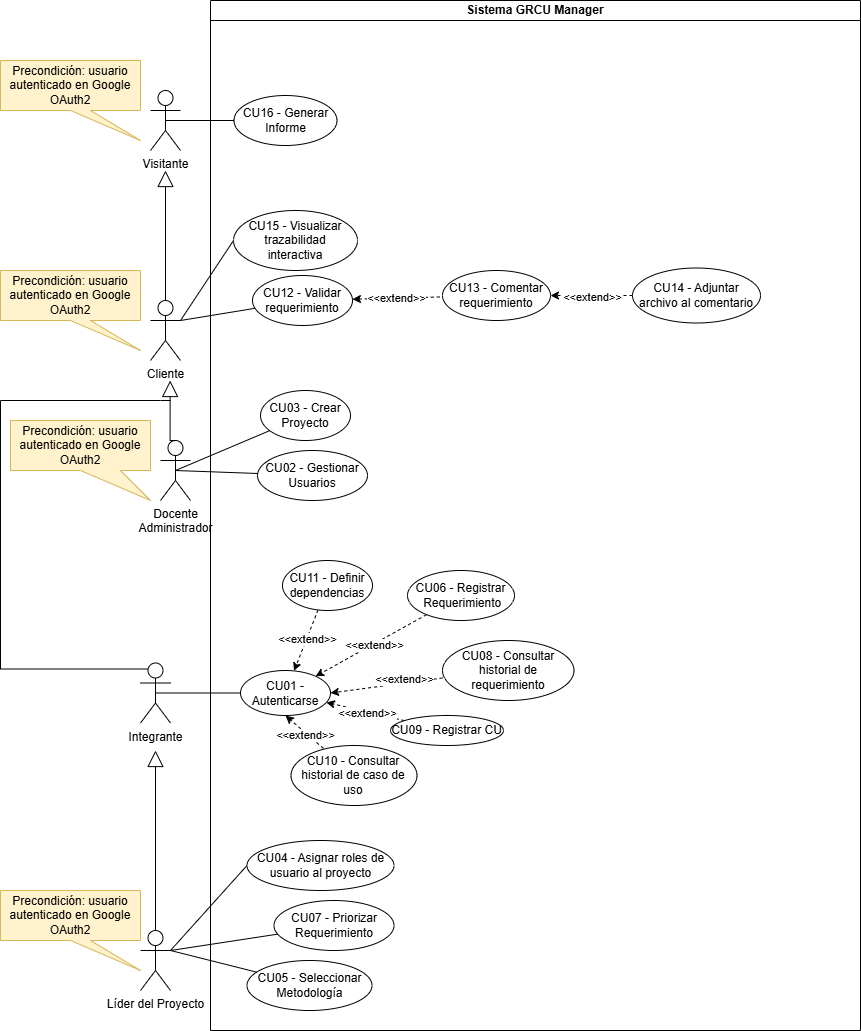

The diagram above was exported from draw.io. Its source (the exported page's mxGraphModel, read from the mxfile embedded in the PNG):
<mxGraphModel dx="1768" dy="1632" grid="1" gridSize="10" guides="1" tooltips="1" connect="1" arrows="1" fold="1" page="1" pageScale="1" pageWidth="827" pageHeight="1169" math="0" shadow="0">
  <root>
    <mxCell id="0C3Ww7uM8i51pH-6aWGW-0" />
    <mxCell id="0C3Ww7uM8i51pH-6aWGW-1" parent="0C3Ww7uM8i51pH-6aWGW-0" />
    <mxCell id="0C3Ww7uM8i51pH-6aWGW-2" style="rounded=0;orthogonalLoop=1;jettySize=auto;html=1;exitX=1;exitY=0.3333333333333333;exitDx=0;exitDy=0;exitPerimeter=0;endArrow=none;endFill=0;" parent="0C3Ww7uM8i51pH-6aWGW-1" source="0C3Ww7uM8i51pH-6aWGW-3" target="0C3Ww7uM8i51pH-6aWGW-7" edge="1">
      <mxGeometry relative="1" as="geometry" />
    </mxCell>
    <mxCell id="d8gwYFlI4bsDtKc-NejG-10" style="edgeStyle=orthogonalEdgeStyle;rounded=0;orthogonalLoop=1;jettySize=auto;html=1;endArrow=block;endFill=0;endSize=14;" parent="0C3Ww7uM8i51pH-6aWGW-1" source="0C3Ww7uM8i51pH-6aWGW-3" edge="1">
      <mxGeometry relative="1" as="geometry">
        <mxPoint x="25" y="-40" as="targetPoint" />
      </mxGeometry>
    </mxCell>
    <mxCell id="0C3Ww7uM8i51pH-6aWGW-3" value="Cliente" style="shape=umlActor;verticalLabelPosition=bottom;verticalAlign=top;html=1;outlineConnect=0;" parent="0C3Ww7uM8i51pH-6aWGW-1" vertex="1">
      <mxGeometry x="10" y="90" width="30" height="60" as="geometry" />
    </mxCell>
    <mxCell id="0C3Ww7uM8i51pH-6aWGW-4" value="Sistema GRCU Manager" style="swimlane;whiteSpace=wrap;html=1;startSize=20;" parent="0C3Ww7uM8i51pH-6aWGW-1" vertex="1">
      <mxGeometry x="70" y="-210" width="650" height="1030" as="geometry">
        <mxRectangle x="90" y="-10" width="170" height="30" as="alternateBounds" />
      </mxGeometry>
    </mxCell>
    <mxCell id="0C3Ww7uM8i51pH-6aWGW-7" value="CU12 - Validar requerimiento" style="ellipse;whiteSpace=wrap;html=1;align=center;fillColor=none;strokeColor=#000000;" parent="0C3Ww7uM8i51pH-6aWGW-4" vertex="1">
      <mxGeometry x="42" y="275" width="100" height="50" as="geometry" />
    </mxCell>
    <mxCell id="0C3Ww7uM8i51pH-6aWGW-8" value="CU13 - Comentar requerimiento" style="ellipse;whiteSpace=wrap;html=1;fillColor=none;strokeColor=#000000;" parent="0C3Ww7uM8i51pH-6aWGW-4" vertex="1">
      <mxGeometry x="232" y="270" width="108" height="50" as="geometry" />
    </mxCell>
    <mxCell id="0C3Ww7uM8i51pH-6aWGW-9" style="edgeStyle=orthogonalEdgeStyle;rounded=0;orthogonalLoop=1;jettySize=auto;html=1;endArrow=classic;endFill=1;startSize=7;dashed=1;" parent="0C3Ww7uM8i51pH-6aWGW-4" source="0C3Ww7uM8i51pH-6aWGW-11" target="0C3Ww7uM8i51pH-6aWGW-8" edge="1">
      <mxGeometry relative="1" as="geometry" />
    </mxCell>
    <mxCell id="0C3Ww7uM8i51pH-6aWGW-10" value="&amp;lt;&amp;lt;&lt;span style=&quot;background-color: light-dark(#ffffff, var(--ge-dark-color, #121212)); color: light-dark(rgb(0, 0, 0), rgb(255, 255, 255));&quot;&gt;extend&amp;gt;&amp;gt;&lt;/span&gt;" style="edgeLabel;html=1;align=center;verticalAlign=middle;resizable=0;points=[];" parent="0C3Ww7uM8i51pH-6aWGW-9" connectable="0" vertex="1">
      <mxGeometry x="-0.0293" y="2" relative="1" as="geometry">
        <mxPoint as="offset" />
      </mxGeometry>
    </mxCell>
    <mxCell id="0C3Ww7uM8i51pH-6aWGW-11" value="CU14 - Adjuntar archivo al comentario" style="ellipse;whiteSpace=wrap;html=1;" parent="0C3Ww7uM8i51pH-6aWGW-4" vertex="1">
      <mxGeometry x="422" y="267.5" width="128" height="55" as="geometry" />
    </mxCell>
    <mxCell id="0C3Ww7uM8i51pH-6aWGW-12" value="CU15 - Visualizar trazabilidad&lt;div&gt;interactiva&lt;/div&gt;" style="ellipse;whiteSpace=wrap;html=1;fillColor=none;strokeColor=#000000;" parent="0C3Ww7uM8i51pH-6aWGW-4" vertex="1">
      <mxGeometry x="23" y="210" width="124" height="60" as="geometry" />
    </mxCell>
    <mxCell id="0C3Ww7uM8i51pH-6aWGW-13" value="CU16 - Generar Informe" style="ellipse;whiteSpace=wrap;html=1;fillColor=none;strokeColor=#000000;" parent="0C3Ww7uM8i51pH-6aWGW-4" vertex="1">
      <mxGeometry x="23.5" y="95" width="103" height="50" as="geometry" />
    </mxCell>
    <mxCell id="0C3Ww7uM8i51pH-6aWGW-14" style="rounded=0;orthogonalLoop=1;jettySize=auto;html=1;endArrow=none;endFill=0;startArrow=classic;startFill=1;dashed=1;" parent="0C3Ww7uM8i51pH-6aWGW-4" source="0C3Ww7uM8i51pH-6aWGW-7" target="0C3Ww7uM8i51pH-6aWGW-8" edge="1">
      <mxGeometry relative="1" as="geometry">
        <mxPoint x="5" y="420" as="targetPoint" />
      </mxGeometry>
    </mxCell>
    <mxCell id="0C3Ww7uM8i51pH-6aWGW-15" value="&amp;lt;&amp;lt;extend&amp;gt;&amp;gt;" style="edgeLabel;html=1;align=center;verticalAlign=middle;resizable=0;points=[];" parent="0C3Ww7uM8i51pH-6aWGW-14" connectable="0" vertex="1">
      <mxGeometry x="-0.0351" relative="1" as="geometry">
        <mxPoint as="offset" />
      </mxGeometry>
    </mxCell>
    <mxCell id="0C3Ww7uM8i51pH-6aWGW-16" value="CU04 - Asignar roles de usuario al proyecto" style="ellipse;whiteSpace=wrap;html=1;" parent="0C3Ww7uM8i51pH-6aWGW-4" vertex="1">
      <mxGeometry x="36.5" y="840" width="147" height="50" as="geometry" />
    </mxCell>
    <mxCell id="0C3Ww7uM8i51pH-6aWGW-17" value="CU05 - Seleccionar Metodología" style="ellipse;whiteSpace=wrap;html=1;" parent="0C3Ww7uM8i51pH-6aWGW-4" vertex="1">
      <mxGeometry x="36.5" y="960" width="125" height="50" as="geometry" />
    </mxCell>
    <mxCell id="0C3Ww7uM8i51pH-6aWGW-18" value="CU07 - Priorizar Requerimiento" style="ellipse;whiteSpace=wrap;html=1;" parent="0C3Ww7uM8i51pH-6aWGW-4" vertex="1">
      <mxGeometry x="63.5" y="900" width="120" height="50" as="geometry" />
    </mxCell>
    <mxCell id="0C3Ww7uM8i51pH-6aWGW-19" value="CU01 - Autenticarse" style="ellipse;whiteSpace=wrap;html=1;" parent="0C3Ww7uM8i51pH-6aWGW-4" vertex="1">
      <mxGeometry x="30" y="670" width="90" height="45" as="geometry" />
    </mxCell>
    <mxCell id="0C3Ww7uM8i51pH-6aWGW-22" style="rounded=0;orthogonalLoop=1;jettySize=auto;html=1;dashed=1;entryX=1;entryY=0.5;entryDx=0;entryDy=0;exitX=0;exitY=0.625;exitDx=0;exitDy=0;exitPerimeter=0;" parent="0C3Ww7uM8i51pH-6aWGW-4" source="0C3Ww7uM8i51pH-6aWGW-40" target="0C3Ww7uM8i51pH-6aWGW-19" edge="1">
      <mxGeometry relative="1" as="geometry" />
    </mxCell>
    <mxCell id="0C3Ww7uM8i51pH-6aWGW-23" value="&amp;lt;&amp;lt;extend&amp;gt;&amp;gt;" style="edgeLabel;html=1;align=center;verticalAlign=middle;resizable=0;points=[];" parent="0C3Ww7uM8i51pH-6aWGW-22" connectable="0" vertex="1">
      <mxGeometry x="-0.3267" y="-4" relative="1" as="geometry">
        <mxPoint as="offset" />
      </mxGeometry>
    </mxCell>
    <mxCell id="0C3Ww7uM8i51pH-6aWGW-24" style="rounded=0;orthogonalLoop=1;jettySize=auto;html=1;dashed=1;" parent="0C3Ww7uM8i51pH-6aWGW-4" source="0C3Ww7uM8i51pH-6aWGW-39" target="0C3Ww7uM8i51pH-6aWGW-19" edge="1">
      <mxGeometry relative="1" as="geometry" />
    </mxCell>
    <mxCell id="0C3Ww7uM8i51pH-6aWGW-25" value="&amp;lt;&amp;lt;extend&amp;gt;&amp;gt;" style="edgeLabel;html=1;align=center;verticalAlign=middle;resizable=0;points=[];" parent="0C3Ww7uM8i51pH-6aWGW-24" connectable="0" vertex="1">
      <mxGeometry x="-0.042" y="1" relative="1" as="geometry">
        <mxPoint as="offset" />
      </mxGeometry>
    </mxCell>
    <mxCell id="0C3Ww7uM8i51pH-6aWGW-26" style="rounded=0;orthogonalLoop=1;jettySize=auto;html=1;dashed=1;" parent="0C3Ww7uM8i51pH-6aWGW-4" source="0C3Ww7uM8i51pH-6aWGW-37" target="0C3Ww7uM8i51pH-6aWGW-19" edge="1">
      <mxGeometry relative="1" as="geometry">
        <mxPoint x="335" y="540" as="sourcePoint" />
        <mxPoint x="185" y="542" as="targetPoint" />
      </mxGeometry>
    </mxCell>
    <mxCell id="0C3Ww7uM8i51pH-6aWGW-27" value="&amp;lt;&amp;lt;extend&amp;gt;&amp;gt;" style="edgeLabel;html=1;align=center;verticalAlign=middle;resizable=0;points=[];" parent="0C3Ww7uM8i51pH-6aWGW-26" connectable="0" vertex="1">
      <mxGeometry x="-0.042" y="1" relative="1" as="geometry">
        <mxPoint as="offset" />
      </mxGeometry>
    </mxCell>
    <mxCell id="0C3Ww7uM8i51pH-6aWGW-30" style="rounded=0;orthogonalLoop=1;jettySize=auto;html=1;dashed=1;" parent="0C3Ww7uM8i51pH-6aWGW-4" source="0C3Ww7uM8i51pH-6aWGW-35" target="0C3Ww7uM8i51pH-6aWGW-19" edge="1">
      <mxGeometry relative="1" as="geometry">
        <mxPoint x="375" y="500" as="sourcePoint" />
        <mxPoint x="225" y="502" as="targetPoint" />
      </mxGeometry>
    </mxCell>
    <mxCell id="0C3Ww7uM8i51pH-6aWGW-31" value="&amp;lt;&amp;lt;extend&amp;gt;&amp;gt;" style="edgeLabel;html=1;align=center;verticalAlign=middle;resizable=0;points=[];" parent="0C3Ww7uM8i51pH-6aWGW-30" connectable="0" vertex="1">
      <mxGeometry x="-0.042" y="1" relative="1" as="geometry">
        <mxPoint as="offset" />
      </mxGeometry>
    </mxCell>
    <mxCell id="0C3Ww7uM8i51pH-6aWGW-32" style="rounded=0;orthogonalLoop=1;jettySize=auto;html=1;dashed=1;entryX=0.5;entryY=1;entryDx=0;entryDy=0;exitX=0.293;exitY=0.114;exitDx=0;exitDy=0;exitPerimeter=0;" parent="0C3Ww7uM8i51pH-6aWGW-4" source="0C3Ww7uM8i51pH-6aWGW-34" target="0C3Ww7uM8i51pH-6aWGW-19" edge="1">
      <mxGeometry relative="1" as="geometry" />
    </mxCell>
    <mxCell id="0C3Ww7uM8i51pH-6aWGW-33" value="&amp;lt;&amp;lt;extend&amp;gt;&amp;gt;" style="edgeLabel;html=1;align=center;verticalAlign=middle;resizable=0;points=[];" parent="0C3Ww7uM8i51pH-6aWGW-32" connectable="0" vertex="1">
      <mxGeometry x="-0.0055" y="2" relative="1" as="geometry">
        <mxPoint as="offset" />
      </mxGeometry>
    </mxCell>
    <mxCell id="0C3Ww7uM8i51pH-6aWGW-34" value="CU10 - Consultar historial de caso de uso" style="ellipse;whiteSpace=wrap;html=1;" parent="0C3Ww7uM8i51pH-6aWGW-4" vertex="1">
      <mxGeometry x="80.5" y="745" width="126" height="60" as="geometry" />
    </mxCell>
    <mxCell id="0C3Ww7uM8i51pH-6aWGW-35" value="CU09 - Registrar CU" style="ellipse;whiteSpace=wrap;html=1;" parent="0C3Ww7uM8i51pH-6aWGW-4" vertex="1">
      <mxGeometry x="180" y="715" width="113" height="30" as="geometry" />
    </mxCell>
    <mxCell id="0C3Ww7uM8i51pH-6aWGW-37" value="&lt;div&gt;CU06 - Registrar&lt;/div&gt;&amp;nbsp;Requerimiento" style="ellipse;whiteSpace=wrap;html=1;" parent="0C3Ww7uM8i51pH-6aWGW-4" vertex="1">
      <mxGeometry x="197" y="570" width="107" height="50" as="geometry" />
    </mxCell>
    <mxCell id="0C3Ww7uM8i51pH-6aWGW-39" value="CU11 - Definir dependencias" style="ellipse;whiteSpace=wrap;html=1;" parent="0C3Ww7uM8i51pH-6aWGW-4" vertex="1">
      <mxGeometry x="72" y="560" width="90" height="50" as="geometry" />
    </mxCell>
    <mxCell id="0C3Ww7uM8i51pH-6aWGW-40" value="CU08 - Consultar historial de requerimiento" style="ellipse;whiteSpace=wrap;html=1;" parent="0C3Ww7uM8i51pH-6aWGW-4" vertex="1">
      <mxGeometry x="232" y="640" width="131.5" height="60" as="geometry" />
    </mxCell>
    <mxCell id="0C3Ww7uM8i51pH-6aWGW-42" value="CU03 - Crear Proyecto" style="ellipse;whiteSpace=wrap;html=1;" parent="0C3Ww7uM8i51pH-6aWGW-4" vertex="1">
      <mxGeometry x="50" y="390" width="90" height="50" as="geometry" />
    </mxCell>
    <mxCell id="0C3Ww7uM8i51pH-6aWGW-43" value="CU02 - Gestionar Usuarios" style="ellipse;whiteSpace=wrap;html=1;" parent="0C3Ww7uM8i51pH-6aWGW-4" vertex="1">
      <mxGeometry x="47" y="450" width="110" height="50" as="geometry" />
    </mxCell>
    <mxCell id="0C3Ww7uM8i51pH-6aWGW-54" style="edgeStyle=orthogonalEdgeStyle;rounded=0;orthogonalLoop=1;jettySize=auto;html=1;endArrow=block;endFill=0;strokeWidth=1;startSize=12;endSize=14;exitX=0.5;exitY=0;exitDx=0;exitDy=0;exitPerimeter=0;" parent="0C3Ww7uM8i51pH-6aWGW-1" source="0C3Ww7uM8i51pH-6aWGW-67" edge="1">
      <mxGeometry relative="1" as="geometry">
        <mxPoint x="14.549999999999997" y="670" as="sourcePoint" />
        <mxPoint x="15" y="540" as="targetPoint" />
        <Array as="points" />
      </mxGeometry>
    </mxCell>
    <mxCell id="0C3Ww7uM8i51pH-6aWGW-55" style="rounded=0;orthogonalLoop=1;jettySize=auto;html=1;endArrow=none;endFill=0;entryX=0;entryY=0.5;entryDx=0;entryDy=0;exitX=1;exitY=0.3333333333333333;exitDx=0;exitDy=0;exitPerimeter=0;" parent="0C3Ww7uM8i51pH-6aWGW-1" source="0C3Ww7uM8i51pH-6aWGW-3" target="0C3Ww7uM8i51pH-6aWGW-12" edge="1">
      <mxGeometry relative="1" as="geometry">
        <mxPoint x="-22" y="320" as="sourcePoint" />
        <mxPoint x="128" y="450" as="targetPoint" />
      </mxGeometry>
    </mxCell>
    <mxCell id="0C3Ww7uM8i51pH-6aWGW-56" value="Docente&lt;div&gt;Administrador&lt;/div&gt;" style="shape=umlActor;verticalLabelPosition=bottom;verticalAlign=top;html=1;outlineConnect=0;" parent="0C3Ww7uM8i51pH-6aWGW-1" vertex="1">
      <mxGeometry x="20" y="230" width="30" height="60" as="geometry" />
    </mxCell>
    <mxCell id="0C3Ww7uM8i51pH-6aWGW-57" style="rounded=0;orthogonalLoop=1;jettySize=auto;html=1;exitX=0.5;exitY=0.5;exitDx=0;exitDy=0;exitPerimeter=0;endArrow=none;endFill=0;" parent="0C3Ww7uM8i51pH-6aWGW-1" source="0C3Ww7uM8i51pH-6aWGW-56" target="0C3Ww7uM8i51pH-6aWGW-42" edge="1">
      <mxGeometry relative="1" as="geometry" />
    </mxCell>
    <mxCell id="0C3Ww7uM8i51pH-6aWGW-58" style="rounded=0;orthogonalLoop=1;jettySize=auto;html=1;exitX=0.5;exitY=0.5;exitDx=0;exitDy=0;exitPerimeter=0;endArrow=none;endFill=0;" parent="0C3Ww7uM8i51pH-6aWGW-1" source="0C3Ww7uM8i51pH-6aWGW-56" target="0C3Ww7uM8i51pH-6aWGW-43" edge="1">
      <mxGeometry relative="1" as="geometry" />
    </mxCell>
    <mxCell id="0C3Ww7uM8i51pH-6aWGW-59" style="edgeStyle=orthogonalEdgeStyle;rounded=0;orthogonalLoop=1;jettySize=auto;html=1;endArrow=none;endFill=0;strokeWidth=1;startSize=12;endSize=14;exitX=0.25;exitY=0.1;exitDx=0;exitDy=0;exitPerimeter=0;" parent="0C3Ww7uM8i51pH-6aWGW-1" source="0C3Ww7uM8i51pH-6aWGW-65" edge="1">
      <mxGeometry relative="1" as="geometry">
        <mxPoint x="-45.32" y="280" as="sourcePoint" />
        <mxPoint x="30" y="190" as="targetPoint" />
        <Array as="points">
          <mxPoint x="-140" y="459" />
          <mxPoint x="-140" y="190" />
          <mxPoint x="20" y="190" />
        </Array>
      </mxGeometry>
    </mxCell>
    <mxCell id="0C3Ww7uM8i51pH-6aWGW-60" value="Precondición: usuario autenticado en Google OAuth2" style="shape=callout;whiteSpace=wrap;html=1;perimeter=calloutPerimeter;fillColor=#fff2cc;strokeColor=#d6b656;position2=1;" parent="0C3Ww7uM8i51pH-6aWGW-1" vertex="1">
      <mxGeometry x="-140" y="60" width="140" height="80" as="geometry" />
    </mxCell>
    <mxCell id="0C3Ww7uM8i51pH-6aWGW-61" value="Precondición: usuario autenticado en Google OAuth2" style="shape=callout;whiteSpace=wrap;html=1;perimeter=calloutPerimeter;fillColor=#fff2cc;strokeColor=#d6b656;position2=1;" parent="0C3Ww7uM8i51pH-6aWGW-1" vertex="1">
      <mxGeometry x="-140" y="680" width="140" height="80" as="geometry" />
    </mxCell>
    <mxCell id="0C3Ww7uM8i51pH-6aWGW-62" value="Precondición: usuario autenticado en Google OAuth2" style="shape=callout;whiteSpace=wrap;html=1;perimeter=calloutPerimeter;fillColor=#fff2cc;strokeColor=#d6b656;position2=1;base=40;" parent="0C3Ww7uM8i51pH-6aWGW-1" vertex="1">
      <mxGeometry x="-130" y="210" width="140" height="80" as="geometry" />
    </mxCell>
    <mxCell id="0C3Ww7uM8i51pH-6aWGW-64" style="edgeStyle=orthogonalEdgeStyle;rounded=0;orthogonalLoop=1;jettySize=auto;html=1;endArrow=block;endFill=0;strokeWidth=1;startSize=12;endSize=14;exitX=0.5;exitY=0;exitDx=0;exitDy=0;exitPerimeter=0;" parent="0C3Ww7uM8i51pH-6aWGW-1" source="0C3Ww7uM8i51pH-6aWGW-56" edge="1">
      <mxGeometry relative="1" as="geometry">
        <mxPoint x="29.64" y="230" as="sourcePoint" />
        <mxPoint x="29.64" y="170" as="targetPoint" />
        <Array as="points">
          <mxPoint x="30" y="230" />
        </Array>
      </mxGeometry>
    </mxCell>
    <mxCell id="0C3Ww7uM8i51pH-6aWGW-65" value="Integrante" style="shape=umlActor;verticalLabelPosition=bottom;verticalAlign=top;html=1;outlineConnect=0;" parent="0C3Ww7uM8i51pH-6aWGW-1" vertex="1">
      <mxGeometry y="452.5" width="30" height="60" as="geometry" />
    </mxCell>
    <mxCell id="0C3Ww7uM8i51pH-6aWGW-66" style="rounded=0;orthogonalLoop=1;jettySize=auto;html=1;endArrow=none;endFill=0;exitX=0.5;exitY=0.5;exitDx=0;exitDy=0;exitPerimeter=0;" parent="0C3Ww7uM8i51pH-6aWGW-1" source="0C3Ww7uM8i51pH-6aWGW-65" target="0C3Ww7uM8i51pH-6aWGW-19" edge="1">
      <mxGeometry relative="1" as="geometry">
        <mxPoint x="235" y="300" as="targetPoint" />
        <mxPoint x="93" y="325" as="sourcePoint" />
      </mxGeometry>
    </mxCell>
    <mxCell id="0C3Ww7uM8i51pH-6aWGW-67" value="Líder del Proyecto" style="shape=umlActor;verticalLabelPosition=bottom;verticalAlign=top;html=1;outlineConnect=0;" parent="0C3Ww7uM8i51pH-6aWGW-1" vertex="1">
      <mxGeometry y="720" width="30" height="60" as="geometry" />
    </mxCell>
    <mxCell id="0C3Ww7uM8i51pH-6aWGW-68" style="rounded=0;orthogonalLoop=1;jettySize=auto;html=1;exitX=1;exitY=0.3333333333333333;exitDx=0;exitDy=0;exitPerimeter=0;entryX=0;entryY=0.5;entryDx=0;entryDy=0;endArrow=none;endFill=0;" parent="0C3Ww7uM8i51pH-6aWGW-1" source="0C3Ww7uM8i51pH-6aWGW-67" target="0C3Ww7uM8i51pH-6aWGW-16" edge="1">
      <mxGeometry relative="1" as="geometry" />
    </mxCell>
    <mxCell id="0C3Ww7uM8i51pH-6aWGW-69" style="rounded=0;orthogonalLoop=1;jettySize=auto;html=1;exitX=1;exitY=0.3333333333333333;exitDx=0;exitDy=0;exitPerimeter=0;endArrow=none;endFill=0;" parent="0C3Ww7uM8i51pH-6aWGW-1" source="0C3Ww7uM8i51pH-6aWGW-67" target="0C3Ww7uM8i51pH-6aWGW-17" edge="1">
      <mxGeometry relative="1" as="geometry" />
    </mxCell>
    <mxCell id="0C3Ww7uM8i51pH-6aWGW-70" style="rounded=0;orthogonalLoop=1;jettySize=auto;html=1;exitX=1;exitY=0.3333333333333333;exitDx=0;exitDy=0;exitPerimeter=0;endArrow=none;endFill=0;" parent="0C3Ww7uM8i51pH-6aWGW-1" source="0C3Ww7uM8i51pH-6aWGW-67" target="0C3Ww7uM8i51pH-6aWGW-18" edge="1">
      <mxGeometry relative="1" as="geometry">
        <mxPoint x="190" y="720" as="targetPoint" />
      </mxGeometry>
    </mxCell>
    <mxCell id="d8gwYFlI4bsDtKc-NejG-9" style="rounded=0;orthogonalLoop=1;jettySize=auto;html=1;exitX=0.5;exitY=0.5;exitDx=0;exitDy=0;exitPerimeter=0;entryX=0;entryY=0.5;entryDx=0;entryDy=0;endArrow=none;endFill=0;" parent="0C3Ww7uM8i51pH-6aWGW-1" source="d8gwYFlI4bsDtKc-NejG-6" target="0C3Ww7uM8i51pH-6aWGW-13" edge="1">
      <mxGeometry relative="1" as="geometry" />
    </mxCell>
    <mxCell id="d8gwYFlI4bsDtKc-NejG-6" value="Visitante" style="shape=umlActor;verticalLabelPosition=bottom;verticalAlign=top;html=1;outlineConnect=0;" parent="0C3Ww7uM8i51pH-6aWGW-1" vertex="1">
      <mxGeometry x="10" y="-120" width="30" height="60" as="geometry" />
    </mxCell>
    <mxCell id="d8gwYFlI4bsDtKc-NejG-11" value="Precondición: usuario autenticado en Google OAuth2" style="shape=callout;whiteSpace=wrap;html=1;perimeter=calloutPerimeter;fillColor=#fff2cc;strokeColor=#d6b656;position2=1;" parent="0C3Ww7uM8i51pH-6aWGW-1" vertex="1">
      <mxGeometry x="-140" y="-150" width="140" height="80" as="geometry" />
    </mxCell>
  </root>
</mxGraphModel>